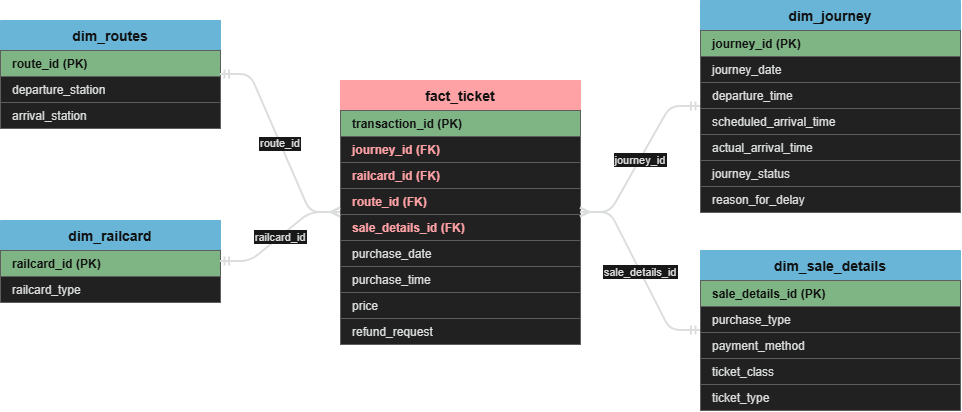

The diagram above was exported from draw.io. Its source (the exported page's mxGraphModel, read from the mxfile embedded in the PNG):
<mxGraphModel dx="1704" dy="936" grid="0" gridSize="10" guides="1" tooltips="1" connect="1" arrows="1" fold="1" page="1" pageScale="1" pageWidth="1100" pageHeight="600" background="#F8F8F8" math="0" shadow="0">
  <root>
    <mxCell id="0" />
    <mxCell id="1" parent="0" />
    <mxCell id="fact" parent="1" style="swimlane;fontStyle=1;fontSize=14;startSize=30;horizontal=1;collapsible=0;swimlaneFillColor=#EDEDED;fillColor=#A61C20;strokeColor=#A61C20;fontColor=#FFFFFF;rounded=0;align=center;" value="fact_ticket" vertex="1">
      <mxGeometry height="264" width="240" x="380" y="120" as="geometry" />
    </mxCell>
    <mxCell id="fact_r0" parent="fact" style="text;align=left;verticalAlign=middle;spacingLeft=10;fillColor=#25642C;strokeColor=#A8A8A8;fontColor=#FFFFFF;fontStyle=1;fontSize=12;" value="transaction_id  (PK)" vertex="1">
      <mxGeometry height="26" width="240" y="30" as="geometry" />
    </mxCell>
    <mxCell id="fact_r1" parent="fact" style="text;align=left;verticalAlign=middle;spacingLeft=10;fillColor=#EDEDED;strokeColor=#A8A8A8;fontColor=#A61C20;fontStyle=1;fontSize=12;" value="journey_id  (FK)" vertex="1">
      <mxGeometry height="26" width="240" y="56" as="geometry" />
    </mxCell>
    <mxCell id="fact_r2" parent="fact" style="text;align=left;verticalAlign=middle;spacingLeft=10;fillColor=#EDEDED;strokeColor=#A8A8A8;fontColor=#A61C20;fontStyle=1;fontSize=12;" value="railcard_id  (FK)" vertex="1">
      <mxGeometry height="26" width="240" y="82" as="geometry" />
    </mxCell>
    <mxCell id="fact_r3" parent="fact" style="text;align=left;verticalAlign=middle;spacingLeft=10;fillColor=#EDEDED;strokeColor=#A8A8A8;fontColor=#A61C20;fontStyle=1;fontSize=12;" value="route_id  (FK)" vertex="1">
      <mxGeometry height="26" width="240" y="108" as="geometry" />
    </mxCell>
    <mxCell id="fact_r4" parent="fact" style="text;align=left;verticalAlign=middle;spacingLeft=10;fillColor=#EDEDED;strokeColor=#A8A8A8;fontColor=#A61C20;fontStyle=1;fontSize=12;" value="sale_details_id  (FK)" vertex="1">
      <mxGeometry height="26" width="240" y="134" as="geometry" />
    </mxCell>
    <mxCell id="fact_r5" parent="fact" style="text;align=left;verticalAlign=middle;spacingLeft=10;fillColor=#EDEDED;strokeColor=#A8A8A8;fontColor=#101412;fontSize=12;" value="purchase_date" vertex="1">
      <mxGeometry height="26" width="240" y="160" as="geometry" />
    </mxCell>
    <mxCell id="fact_r6" parent="fact" style="text;align=left;verticalAlign=middle;spacingLeft=10;fillColor=#EDEDED;strokeColor=#A8A8A8;fontColor=#101412;fontSize=12;" value="purchase_time" vertex="1">
      <mxGeometry height="26" width="240" y="186" as="geometry" />
    </mxCell>
    <mxCell id="fact_r7" parent="fact" style="text;align=left;verticalAlign=middle;spacingLeft=10;fillColor=#EDEDED;strokeColor=#A8A8A8;fontColor=#101412;fontSize=12;" value="price" vertex="1">
      <mxGeometry height="26" width="240" y="212" as="geometry" />
    </mxCell>
    <mxCell id="fact_r8" parent="fact" style="text;align=left;verticalAlign=middle;spacingLeft=10;fillColor=#EDEDED;strokeColor=#A8A8A8;fontColor=#101412;fontSize=12;" value="refund_request" vertex="1">
      <mxGeometry height="26" width="240" y="238" as="geometry" />
    </mxCell>
    <mxCell id="routes" parent="1" style="swimlane;fontStyle=1;fontSize=14;startSize=30;horizontal=1;collapsible=0;swimlaneFillColor=#EDEDED;fillColor=#08628A;strokeColor=#08628A;fontColor=#FFFFFF;rounded=0;align=center;" value="dim_routes" vertex="1">
      <mxGeometry height="108" width="220" x="40" y="60" as="geometry" />
    </mxCell>
    <mxCell id="routes_r0" parent="routes" style="text;align=left;verticalAlign=middle;spacingLeft=10;fillColor=#25642C;strokeColor=#A8A8A8;fontColor=#FFFFFF;fontStyle=1;fontSize=12;" value="route_id  (PK)" vertex="1">
      <mxGeometry height="26" width="220" y="30" as="geometry" />
    </mxCell>
    <mxCell id="routes_r1" parent="routes" style="text;align=left;verticalAlign=middle;spacingLeft=10;fillColor=#EDEDED;strokeColor=#A8A8A8;fontColor=#101412;fontSize=12;" value="departure_station" vertex="1">
      <mxGeometry height="26" width="220" y="56" as="geometry" />
    </mxCell>
    <mxCell id="routes_r2" parent="routes" style="text;align=left;verticalAlign=middle;spacingLeft=10;fillColor=#EDEDED;strokeColor=#A8A8A8;fontColor=#101412;fontSize=12;" value="arrival_station" vertex="1">
      <mxGeometry height="26" width="220" y="82" as="geometry" />
    </mxCell>
    <mxCell id="railcard" parent="1" style="swimlane;fontStyle=1;fontSize=14;startSize=30;horizontal=1;collapsible=0;swimlaneFillColor=#EDEDED;fillColor=#08628A;strokeColor=#08628A;fontColor=#FFFFFF;rounded=0;align=center;" value="dim_railcard" vertex="1">
      <mxGeometry height="82" width="220" x="40" y="260" as="geometry" />
    </mxCell>
    <mxCell id="railcard_r0" parent="railcard" style="text;align=left;verticalAlign=middle;spacingLeft=10;fillColor=#25642C;strokeColor=#A8A8A8;fontColor=#FFFFFF;fontStyle=1;fontSize=12;" value="railcard_id  (PK)" vertex="1">
      <mxGeometry height="26" width="220" y="30" as="geometry" />
    </mxCell>
    <mxCell id="railcard_r1" parent="railcard" style="text;align=left;verticalAlign=middle;spacingLeft=10;fillColor=#EDEDED;strokeColor=#A8A8A8;fontColor=#101412;fontSize=12;" value="railcard_type" vertex="1">
      <mxGeometry height="26" width="220" y="56" as="geometry" />
    </mxCell>
    <mxCell id="journey" parent="1" style="swimlane;fontStyle=1;fontSize=14;startSize=30;horizontal=1;collapsible=0;swimlaneFillColor=#EDEDED;fillColor=#08628A;strokeColor=#08628A;fontColor=#FFFFFF;rounded=0;align=center;" value="dim_journey" vertex="1">
      <mxGeometry height="212" width="260" x="740" y="40" as="geometry" />
    </mxCell>
    <mxCell id="journey_r0" parent="journey" style="text;align=left;verticalAlign=middle;spacingLeft=10;fillColor=#25642C;strokeColor=#A8A8A8;fontColor=#FFFFFF;fontStyle=1;fontSize=12;" value="journey_id  (PK)" vertex="1">
      <mxGeometry height="26" width="260" y="30" as="geometry" />
    </mxCell>
    <mxCell id="journey_r1" parent="journey" style="text;align=left;verticalAlign=middle;spacingLeft=10;fillColor=#EDEDED;strokeColor=#A8A8A8;fontColor=#101412;fontSize=12;" value="journey_date" vertex="1">
      <mxGeometry height="26" width="260" y="56" as="geometry" />
    </mxCell>
    <mxCell id="journey_r2" parent="journey" style="text;align=left;verticalAlign=middle;spacingLeft=10;fillColor=#EDEDED;strokeColor=#A8A8A8;fontColor=#101412;fontSize=12;" value="departure_time" vertex="1">
      <mxGeometry height="26" width="260" y="82" as="geometry" />
    </mxCell>
    <mxCell id="journey_r3" parent="journey" style="text;align=left;verticalAlign=middle;spacingLeft=10;fillColor=#EDEDED;strokeColor=#A8A8A8;fontColor=#101412;fontSize=12;" value="scheduled_arrival_time" vertex="1">
      <mxGeometry height="26" width="260" y="108" as="geometry" />
    </mxCell>
    <mxCell id="journey_r4" parent="journey" style="text;align=left;verticalAlign=middle;spacingLeft=10;fillColor=#EDEDED;strokeColor=#A8A8A8;fontColor=#101412;fontSize=12;" value="actual_arrival_time" vertex="1">
      <mxGeometry height="26" width="260" y="134" as="geometry" />
    </mxCell>
    <mxCell id="journey_r5" parent="journey" style="text;align=left;verticalAlign=middle;spacingLeft=10;fillColor=#EDEDED;strokeColor=#A8A8A8;fontColor=#101412;fontSize=12;" value="journey_status" vertex="1">
      <mxGeometry height="26" width="260" y="160" as="geometry" />
    </mxCell>
    <mxCell id="journey_r6" parent="journey" style="text;align=left;verticalAlign=middle;spacingLeft=10;fillColor=#EDEDED;strokeColor=#A8A8A8;fontColor=#101412;fontSize=12;" value="reason_for_delay" vertex="1">
      <mxGeometry height="26" width="260" y="186" as="geometry" />
    </mxCell>
    <mxCell id="sale" parent="1" style="swimlane;fontStyle=1;fontSize=14;startSize=30;horizontal=1;collapsible=0;swimlaneFillColor=#EDEDED;fillColor=#08628A;strokeColor=#08628A;fontColor=#FFFFFF;rounded=0;align=center;" value="dim_sale_details" vertex="1">
      <mxGeometry height="160" width="260" x="740" y="290" as="geometry" />
    </mxCell>
    <mxCell id="sale_r0" parent="sale" style="text;align=left;verticalAlign=middle;spacingLeft=10;fillColor=#25642C;strokeColor=#A8A8A8;fontColor=#FFFFFF;fontStyle=1;fontSize=12;" value="sale_details_id  (PK)" vertex="1">
      <mxGeometry height="26" width="260" y="30" as="geometry" />
    </mxCell>
    <mxCell id="sale_r1" parent="sale" style="text;align=left;verticalAlign=middle;spacingLeft=10;fillColor=#EDEDED;strokeColor=#A8A8A8;fontColor=#101412;fontSize=12;" value="purchase_type" vertex="1">
      <mxGeometry height="26" width="260" y="56" as="geometry" />
    </mxCell>
    <mxCell id="sale_r2" parent="sale" style="text;align=left;verticalAlign=middle;spacingLeft=10;fillColor=#EDEDED;strokeColor=#A8A8A8;fontColor=#101412;fontSize=12;" value="payment_method" vertex="1">
      <mxGeometry height="26" width="260" y="82" as="geometry" />
    </mxCell>
    <mxCell id="sale_r3" parent="sale" style="text;align=left;verticalAlign=middle;spacingLeft=10;fillColor=#EDEDED;strokeColor=#A8A8A8;fontColor=#101412;fontSize=12;" value="ticket_class" vertex="1">
      <mxGeometry height="26" width="260" y="108" as="geometry" />
    </mxCell>
    <mxCell id="sale_r4" parent="sale" style="text;align=left;verticalAlign=middle;spacingLeft=10;fillColor=#EDEDED;strokeColor=#A8A8A8;fontColor=#101412;fontSize=12;" value="ticket_type" vertex="1">
      <mxGeometry height="26" width="260" y="134" as="geometry" />
    </mxCell>
    <mxCell id="e1" edge="1" parent="1" source="routes" style="edgeStyle=entityRelationEdgeStyle;endArrow=ERmany;startArrow=ERmandOne;endFill=0;startFill=0;strokeColor=#101412;strokeWidth=2;fontColor=#101412;fontSize=11;labelBackgroundColor=#F8F8F8;" target="fact" value="route_id">
      <mxGeometry relative="1" as="geometry" />
    </mxCell>
    <mxCell id="e2" edge="1" parent="1" source="railcard" style="edgeStyle=entityRelationEdgeStyle;endArrow=ERmany;startArrow=ERmandOne;endFill=0;startFill=0;strokeColor=#101412;strokeWidth=2;fontColor=#101412;fontSize=11;labelBackgroundColor=#F8F8F8;" target="fact" value="railcard_id">
      <mxGeometry relative="1" as="geometry" />
    </mxCell>
    <mxCell id="e3" edge="1" parent="1" source="journey" style="edgeStyle=entityRelationEdgeStyle;endArrow=ERmany;startArrow=ERmandOne;endFill=0;startFill=0;strokeColor=#101412;strokeWidth=2;fontColor=#101412;fontSize=11;labelBackgroundColor=#F8F8F8;" target="fact" value="journey_id">
      <mxGeometry relative="1" as="geometry" />
    </mxCell>
    <mxCell id="e4" edge="1" parent="1" source="sale" style="edgeStyle=entityRelationEdgeStyle;endArrow=ERmany;startArrow=ERmandOne;endFill=0;startFill=0;strokeColor=#101412;strokeWidth=2;fontColor=#101412;fontSize=11;labelBackgroundColor=#F8F8F8;" target="fact" value="sale_details_id">
      <mxGeometry relative="1" as="geometry" />
    </mxCell>
  </root>
</mxGraphModel>